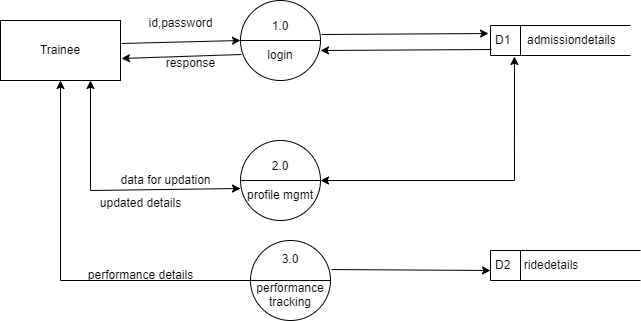

The diagram above was exported from draw.io. Its source (the exported page's mxGraphModel, read from the mxfile embedded in the PNG):
<mxGraphModel dx="1114" dy="600" grid="1" gridSize="10" guides="1" tooltips="1" connect="1" arrows="1" fold="1" page="1" pageScale="1" pageWidth="850" pageHeight="1100" math="0" shadow="0">
  <root>
    <mxCell id="0" />
    <mxCell id="1" parent="0" />
    <mxCell id="-eN1oJLr0LI0U04d7aNn-1" value="Trainee" style="rounded=0;whiteSpace=wrap;html=1;" vertex="1" parent="1">
      <mxGeometry x="30" y="210" width="120" height="60" as="geometry" />
    </mxCell>
    <mxCell id="-eN1oJLr0LI0U04d7aNn-2" value="1.0&lt;div&gt;&lt;br&gt;&lt;/div&gt;&lt;div&gt;login&lt;/div&gt;" style="shape=lineEllipse;perimeter=ellipsePerimeter;whiteSpace=wrap;html=1;backgroundOutline=1;" vertex="1" parent="1">
      <mxGeometry x="270" y="190" width="80" height="80" as="geometry" />
    </mxCell>
    <mxCell id="-eN1oJLr0LI0U04d7aNn-3" value="D1&amp;nbsp; &amp;nbsp; &amp;nbsp;admissiondetails" style="html=1;dashed=0;whiteSpace=wrap;shape=mxgraph.dfd.dataStoreID;align=left;spacingLeft=3;points=[[0,0],[0.5,0],[1,0],[0,0.5],[1,0.5],[0,1],[0.5,1],[1,1]];" vertex="1" parent="1">
      <mxGeometry x="520" y="215" width="140" height="30" as="geometry" />
    </mxCell>
    <mxCell id="-eN1oJLr0LI0U04d7aNn-4" value="2.0&lt;div&gt;&lt;br&gt;&lt;/div&gt;&lt;div&gt;profile mgmt&lt;/div&gt;" style="shape=lineEllipse;perimeter=ellipsePerimeter;whiteSpace=wrap;html=1;backgroundOutline=1;" vertex="1" parent="1">
      <mxGeometry x="270" y="330" width="80" height="80" as="geometry" />
    </mxCell>
    <mxCell id="-eN1oJLr0LI0U04d7aNn-10" value="D2&amp;nbsp; &amp;nbsp; ridedetails&lt;span style=&quot;color: rgba(0, 0, 0, 0); font-family: monospace; font-size: 0px; text-wrap: nowrap;&quot;&gt;3CmxGraphModel%3E%3Croot%3E%3CmxCell%20id%3D%220%22%2F%3E%3CmxCell%20id%3D%221%22%20parent%3D%220%22%2F%3E%3CmxCell%20id%3D%222%22%20value%3D%22D1%26amp%3Bnbsp%3B%20%26amp%3Bnbsp%3B%20%26amp%3Bnbsp%3Badmin%20details%22%20style%3D%22html%3D1%3Bdashed%3D0%3BwhiteSpace%3Dwrap%3Bshape%3Dmxgraph.dfd.dataStoreID%3Balign%3Dleft%3BspacingLeft%3D3%3Bpoints%3D%5B%5B0%2C0%5D%2C%5B0.5%2C0%5D%2C%5B1%2C0%5D%2C%5B0%2C0.5%5D%2C%5B1%2C0.5%5D%2C%5B0%2C1%5D%2C%5B0.5%2C1%5D%2C%5B1%2C1%5D%5D%3B%22%20vertex%3D%221%22%20parent%3D%221%22%3E%3CmxGeometry%20x%3D%22520%22%20y%3D%22225%22%20width%3D%22140%22%20height%3D%2230%22%20as%3D%22geometry%22%2F%3E%3C%2FmxCell%3E%3C%2Froot&lt;/span&gt;" style="html=1;dashed=0;whiteSpace=wrap;shape=mxgraph.dfd.dataStoreID;align=left;spacingLeft=3;points=[[0,0],[0.5,0],[1,0],[0,0.5],[1,0.5],[0,1],[0.5,1],[1,1]];" vertex="1" parent="1">
      <mxGeometry x="520" y="440" width="150" height="30" as="geometry" />
    </mxCell>
    <mxCell id="-eN1oJLr0LI0U04d7aNn-12" value="" style="endArrow=classic;html=1;rounded=0;entryX=0;entryY=0.5;entryDx=0;entryDy=0;exitX=1.008;exitY=0.383;exitDx=0;exitDy=0;exitPerimeter=0;" edge="1" parent="1" source="-eN1oJLr0LI0U04d7aNn-1" target="-eN1oJLr0LI0U04d7aNn-2">
      <mxGeometry width="50" height="50" relative="1" as="geometry">
        <mxPoint x="170" y="240" as="sourcePoint" />
        <mxPoint x="220" y="190" as="targetPoint" />
      </mxGeometry>
    </mxCell>
    <mxCell id="-eN1oJLr0LI0U04d7aNn-13" value="id,password" style="text;html=1;align=center;verticalAlign=middle;resizable=0;points=[];autosize=1;strokeColor=none;fillColor=none;" vertex="1" parent="1">
      <mxGeometry x="165" y="198" width="90" height="30" as="geometry" />
    </mxCell>
    <mxCell id="-eN1oJLr0LI0U04d7aNn-14" value="" style="endArrow=classic;html=1;rounded=0;entryX=1.008;entryY=0.633;entryDx=0;entryDy=0;exitX=0.013;exitY=0.675;exitDx=0;exitDy=0;exitPerimeter=0;entryPerimeter=0;" edge="1" parent="1" source="-eN1oJLr0LI0U04d7aNn-2" target="-eN1oJLr0LI0U04d7aNn-1">
      <mxGeometry width="50" height="50" relative="1" as="geometry">
        <mxPoint x="161" y="243" as="sourcePoint" />
        <mxPoint x="280" y="240" as="targetPoint" />
      </mxGeometry>
    </mxCell>
    <mxCell id="-eN1oJLr0LI0U04d7aNn-15" value="response" style="text;html=1;align=center;verticalAlign=middle;resizable=0;points=[];autosize=1;strokeColor=none;fillColor=none;" vertex="1" parent="1">
      <mxGeometry x="185" y="238" width="70" height="30" as="geometry" />
    </mxCell>
    <mxCell id="-eN1oJLr0LI0U04d7aNn-16" value="" style="endArrow=classic;html=1;rounded=0;entryX=-0.014;entryY=0.267;entryDx=0;entryDy=0;entryPerimeter=0;exitX=1.013;exitY=0.425;exitDx=0;exitDy=0;exitPerimeter=0;" edge="1" parent="1" target="-eN1oJLr0LI0U04d7aNn-3" source="-eN1oJLr0LI0U04d7aNn-2">
      <mxGeometry width="50" height="50" relative="1" as="geometry">
        <mxPoint x="350" y="220" as="sourcePoint" />
        <mxPoint x="520" y="228.5" as="targetPoint" />
      </mxGeometry>
    </mxCell>
    <mxCell id="-eN1oJLr0LI0U04d7aNn-17" value="" style="endArrow=classic;html=1;rounded=0;entryX=1.008;entryY=0.633;entryDx=0;entryDy=0;exitX=0.007;exitY=0.8;exitDx=0;exitDy=0;exitPerimeter=0;entryPerimeter=0;" edge="1" parent="1" source="-eN1oJLr0LI0U04d7aNn-3">
      <mxGeometry width="50" height="50" relative="1" as="geometry">
        <mxPoint x="470" y="236" as="sourcePoint" />
        <mxPoint x="350" y="240" as="targetPoint" />
      </mxGeometry>
    </mxCell>
    <mxCell id="-eN1oJLr0LI0U04d7aNn-21" value="data for updation" style="text;html=1;align=center;verticalAlign=middle;resizable=0;points=[];autosize=1;strokeColor=none;fillColor=none;" vertex="1" parent="1">
      <mxGeometry x="140" y="355" width="110" height="30" as="geometry" />
    </mxCell>
    <mxCell id="-eN1oJLr0LI0U04d7aNn-37" value="3.0&lt;div&gt;&lt;br&gt;&lt;/div&gt;&lt;div&gt;performance tracking&lt;/div&gt;" style="shape=lineEllipse;perimeter=ellipsePerimeter;whiteSpace=wrap;html=1;backgroundOutline=1;" vertex="1" parent="1">
      <mxGeometry x="280" y="430" width="80" height="80" as="geometry" />
    </mxCell>
    <mxCell id="-eN1oJLr0LI0U04d7aNn-84" value="performance details" style="text;html=1;align=center;verticalAlign=middle;resizable=0;points=[];autosize=1;strokeColor=none;fillColor=none;" vertex="1" parent="1">
      <mxGeometry x="105" y="450" width="130" height="30" as="geometry" />
    </mxCell>
    <mxCell id="-eN1oJLr0LI0U04d7aNn-99" value="updated details" style="text;html=1;align=center;verticalAlign=middle;resizable=0;points=[];autosize=1;strokeColor=none;fillColor=none;" vertex="1" parent="1">
      <mxGeometry x="120" y="378" width="100" height="30" as="geometry" />
    </mxCell>
    <mxCell id="-eN1oJLr0LI0U04d7aNn-100" value="" style="endArrow=classic;startArrow=classic;html=1;rounded=0;entryX=0;entryY=0.5;entryDx=0;entryDy=0;exitX=0.75;exitY=1;exitDx=0;exitDy=0;" edge="1" parent="1" source="-eN1oJLr0LI0U04d7aNn-1">
      <mxGeometry width="50" height="50" relative="1" as="geometry">
        <mxPoint x="67" y="100" as="sourcePoint" />
        <mxPoint x="270" y="378" as="targetPoint" />
        <Array as="points">
          <mxPoint x="120" y="380" />
        </Array>
      </mxGeometry>
    </mxCell>
    <mxCell id="-eN1oJLr0LI0U04d7aNn-104" value="" style="endArrow=classic;html=1;rounded=0;entryX=-0.014;entryY=0.267;entryDx=0;entryDy=0;entryPerimeter=0;exitX=1.013;exitY=0.363;exitDx=0;exitDy=0;exitPerimeter=0;" edge="1" parent="1" source="-eN1oJLr0LI0U04d7aNn-37">
      <mxGeometry width="50" height="50" relative="1" as="geometry">
        <mxPoint x="353" y="461" as="sourcePoint" />
        <mxPoint x="520" y="460" as="targetPoint" />
      </mxGeometry>
    </mxCell>
    <mxCell id="-eN1oJLr0LI0U04d7aNn-121" value="" style="endArrow=classic;startArrow=classic;html=1;rounded=0;entryX=0.171;entryY=1.033;entryDx=0;entryDy=0;entryPerimeter=0;exitX=1;exitY=0.5;exitDx=0;exitDy=0;" edge="1" parent="1" source="-eN1oJLr0LI0U04d7aNn-4" target="-eN1oJLr0LI0U04d7aNn-3">
      <mxGeometry width="50" height="50" relative="1" as="geometry">
        <mxPoint x="460" y="320" as="sourcePoint" />
        <mxPoint x="510" y="270" as="targetPoint" />
        <Array as="points">
          <mxPoint x="544" y="370" />
        </Array>
      </mxGeometry>
    </mxCell>
    <mxCell id="-eN1oJLr0LI0U04d7aNn-123" value="" style="endArrow=classic;html=1;rounded=0;entryX=0.5;entryY=1;entryDx=0;entryDy=0;exitX=0;exitY=0.5;exitDx=0;exitDy=0;" edge="1" parent="1" source="-eN1oJLr0LI0U04d7aNn-37" target="-eN1oJLr0LI0U04d7aNn-1">
      <mxGeometry width="50" height="50" relative="1" as="geometry">
        <mxPoint x="70" y="550" as="sourcePoint" />
        <mxPoint x="120" y="500" as="targetPoint" />
        <Array as="points">
          <mxPoint x="90" y="470" />
        </Array>
      </mxGeometry>
    </mxCell>
  </root>
</mxGraphModel>